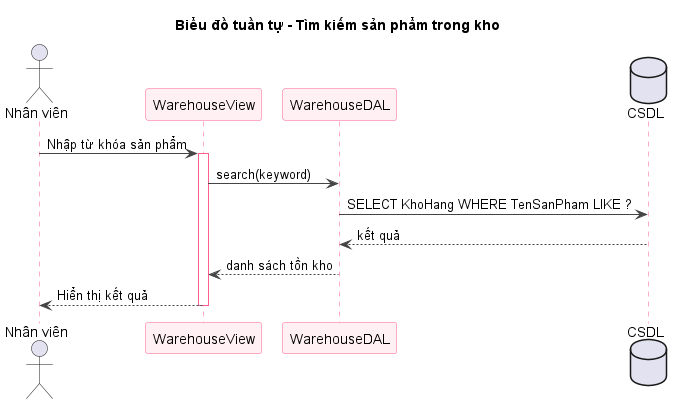

The diagram above was rendered by PlantUML. Its source (embedded in the PNG):
@startuml sq-78-timkiem-kho
title Biểu đồ tuần tự - Tìm kiếm sản phẩm trong kho
skinparam shadowing false
skinparam sequence {
  ArrowColor #444444
  LifeLineBorderColor #FF5E8E
  ParticipantBorderColor #FF5E8E
  ParticipantBackgroundColor #FFF0F3
}
actor "Nhân viên" as U
participant "WarehouseView" as V
participant "WarehouseDAL" as D
database "CSDL" as DB
U -> V : Nhập từ khóa sản phẩm
activate V
V -> D : search(keyword)
D -> DB : SELECT KhoHang WHERE TenSanPham LIKE ?
DB --> D : kết quả
D --> V : danh sách tồn kho
V --> U : Hiển thị kết quả
deactivate V
@enduml